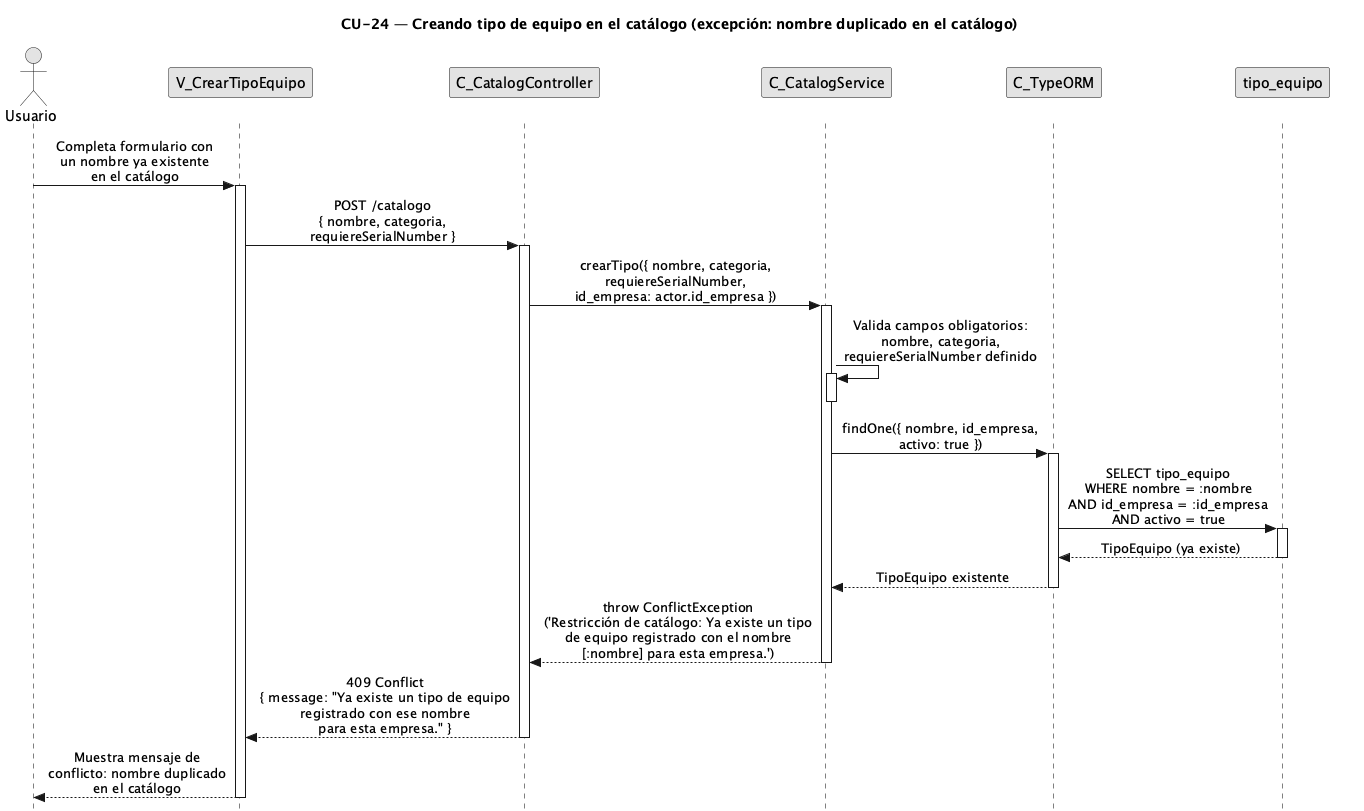

The diagram above was rendered by PlantUML. Its source (embedded in the PNG):
@startuml CU24-exc-nombre-duplicado
title CU-24 — Creando tipo de equipo en el catálogo (excepción: nombre duplicado en el catálogo)

skinparam style strictuml
skinparam monochrome true
skinparam shadowing false
skinparam sequenceMessageAlign center
<style>
sequenceDiagram {
  participant {
    margin 25
  }
  actor {
    margin 20
  }
}
</style>
skinparam sequence {
  MessageAlign center
  LifeLineBorderColor black
}
hide footbox

actor "Usuario" as user
participant "V_CrearTipoEquipo" as view
participant "C_CatalogController" as ctrl
participant "C_CatalogService" as svc
participant "C_TypeORM" as orm
participant "tipo_equipo" as tent

user -> view : Completa formulario con\nun nombre ya existente\nen el catálogo
activate view

view -> ctrl : POST /catalogo\n{ nombre, categoria,\nrequiereSerialNumber }
activate ctrl

ctrl -> svc : crearTipo({ nombre, categoria,\nrequiereSerialNumber,\nid_empresa: actor.id_empresa })
activate svc

svc -> svc : Valida campos obligatorios:\nnombre, categoria,\nrequiereSerialNumber definido
activate svc
deactivate svc

svc -> orm : findOne({ nombre, id_empresa,\nactivo: true })
activate orm

orm -> tent : SELECT tipo_equipo\nWHERE nombre = :nombre\nAND id_empresa = :id_empresa\nAND activo = true
activate tent
tent --> orm : TipoEquipo (ya existe)
deactivate tent

orm --> svc : TipoEquipo existente
deactivate orm

svc --> ctrl : throw ConflictException\n('Restricción de catálogo: Ya existe un tipo\nde equipo registrado con el nombre\n[:nombre] para esta empresa.')
deactivate svc

ctrl --> view : 409 Conflict\n{ message: "Ya existe un tipo de equipo\nregistrado con ese nombre\npara esta empresa." }
deactivate ctrl

view --> user : Muestra mensaje de\nconflicto: nombre duplicado\nen el catálogo
deactivate view

@enduml